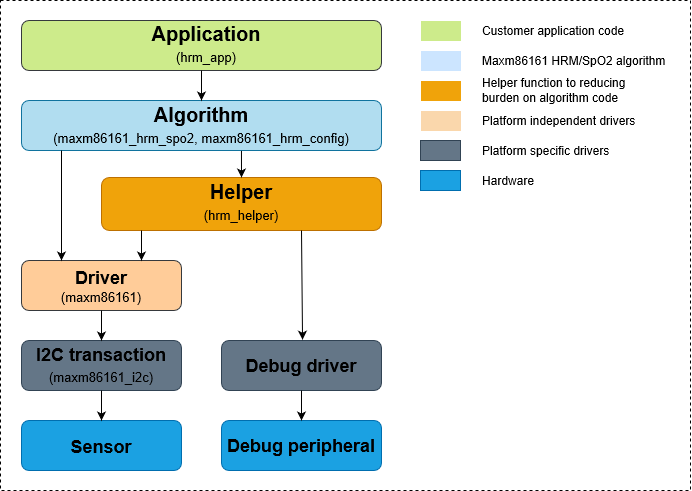

The diagram above was exported from draw.io. Its source (the exported page's mxGraphModel, read from the mxfile embedded in the PNG):
<mxGraphModel grid="1" shadow="0" math="0" pageHeight="1100" pageWidth="850" pageScale="1" page="1" fold="1" arrows="1" connect="1" tooltips="1" guides="1" gridSize="10" dy="660" dx="1185">
  <root>
    <mxCell id="VQKljHeBadhI0PxV2uTw-0" />
    <mxCell id="VQKljHeBadhI0PxV2uTw-1" parent="VQKljHeBadhI0PxV2uTw-0" />
    <mxCell id="VQKljHeBadhI0PxV2uTw-57" value="" parent="VQKljHeBadhI0PxV2uTw-1" style="rounded=0;whiteSpace=wrap;html=1;strokeColor=#000000;fillColor=none;dashed=1;" vertex="1">
      <mxGeometry as="geometry" height="490" width="690" y="150" x="60" />
    </mxCell>
    <mxCell id="VQKljHeBadhI0PxV2uTw-3" value="" parent="VQKljHeBadhI0PxV2uTw-1" style="rounded=1;whiteSpace=wrap;html=1;fillColor=#b1ddf0;strokeColor=#10739e;" vertex="1">
      <mxGeometry as="geometry" height="50" width="360" y="250" x="81" />
    </mxCell>
    <mxCell id="VQKljHeBadhI0PxV2uTw-4" value="" parent="VQKljHeBadhI0PxV2uTw-1" style="rounded=1;whiteSpace=wrap;html=1;fillColor=#f0a30a;strokeColor=#BD7000;fontColor=#ffffff;" vertex="1">
      <mxGeometry as="geometry" height="53" width="280" y="327" x="161" />
    </mxCell>
    <mxCell id="VQKljHeBadhI0PxV2uTw-6" value="" parent="VQKljHeBadhI0PxV2uTw-1" style="rounded=1;whiteSpace=wrap;html=1;fillColor=#cdeb8b;strokeColor=#36393d;" vertex="1">
      <mxGeometry as="geometry" height="50" width="360" y="170" x="81" />
    </mxCell>
    <mxCell id="VQKljHeBadhI0PxV2uTw-9" value="" parent="VQKljHeBadhI0PxV2uTw-1" style="rounded=1;whiteSpace=wrap;html=1;fillColor=#ffcc99;strokeColor=#36393d;" vertex="1">
      <mxGeometry as="geometry" height="50" width="160" y="410" x="81" />
    </mxCell>
    <mxCell id="VQKljHeBadhI0PxV2uTw-10" value="&lt;font style=&quot;font-size: 13px&quot;&gt;(hrm_app)&lt;/font&gt;" parent="VQKljHeBadhI0PxV2uTw-1" style="text;html=1;strokeColor=none;fillColor=none;align=center;verticalAlign=middle;whiteSpace=wrap;rounded=0;" vertex="1">
      <mxGeometry as="geometry" height="20" width="40" y="196.5" x="246" />
    </mxCell>
    <mxCell id="VQKljHeBadhI0PxV2uTw-11" value="&lt;font style=&quot;font-size: 20px&quot;&gt;&lt;b&gt;Application&lt;/b&gt;&lt;/font&gt;" parent="VQKljHeBadhI0PxV2uTw-1" style="text;html=1;strokeColor=none;fillColor=none;align=center;verticalAlign=middle;whiteSpace=wrap;rounded=0;" vertex="1">
      <mxGeometry as="geometry" height="20" width="40" y="173.5" x="246" />
    </mxCell>
    <mxCell id="VQKljHeBadhI0PxV2uTw-13" value="&lt;font style=&quot;font-size: 20px&quot;&gt;&lt;b&gt;Algorithm&lt;/b&gt;&lt;/font&gt;" parent="VQKljHeBadhI0PxV2uTw-1" style="text;html=1;strokeColor=none;fillColor=none;align=center;verticalAlign=middle;whiteSpace=wrap;rounded=0;" vertex="1">
      <mxGeometry as="geometry" height="20" width="360" y="255" x="81" />
    </mxCell>
    <mxCell id="VQKljHeBadhI0PxV2uTw-15" value="&lt;font style=&quot;font-size: 13px&quot;&gt;(maxm86161_hrm_spo2, maxm86161_hrm_config)&lt;/font&gt;" parent="VQKljHeBadhI0PxV2uTw-1" style="text;html=1;strokeColor=none;fillColor=none;align=center;verticalAlign=middle;whiteSpace=wrap;rounded=0;" vertex="1">
      <mxGeometry as="geometry" height="20" width="360" y="278" x="81" />
    </mxCell>
    <mxCell id="VQKljHeBadhI0PxV2uTw-16" value="&lt;font style=&quot;font-size: 13px&quot;&gt;(hrm_helper)&lt;/font&gt;" parent="VQKljHeBadhI0PxV2uTw-1" style="text;html=1;strokeColor=none;fillColor=none;align=center;verticalAlign=middle;whiteSpace=wrap;rounded=0;" vertex="1">
      <mxGeometry as="geometry" height="20" width="40" y="354.5" x="281" />
    </mxCell>
    <mxCell id="VQKljHeBadhI0PxV2uTw-17" value="&lt;font style=&quot;font-size: 20px&quot;&gt;&lt;b&gt;Helper&lt;/b&gt;&lt;/font&gt;" parent="VQKljHeBadhI0PxV2uTw-1" style="text;html=1;strokeColor=none;fillColor=none;align=center;verticalAlign=middle;whiteSpace=wrap;rounded=0;" vertex="1">
      <mxGeometry as="geometry" height="20" width="40" y="331.5" x="281" />
    </mxCell>
    <mxCell id="VQKljHeBadhI0PxV2uTw-18" value="&lt;font style=&quot;font-size: 13px&quot;&gt;(maxm86161)&lt;/font&gt;" parent="VQKljHeBadhI0PxV2uTw-1" style="text;html=1;strokeColor=none;fillColor=none;align=center;verticalAlign=middle;whiteSpace=wrap;rounded=0;" vertex="1">
      <mxGeometry as="geometry" height="20" width="160" y="436.5" x="81" />
    </mxCell>
    <mxCell id="VQKljHeBadhI0PxV2uTw-19" value="&lt;font style=&quot;font-size: 18px&quot;&gt;&lt;b&gt;Driver&lt;/b&gt;&lt;/font&gt;" parent="VQKljHeBadhI0PxV2uTw-1" style="text;html=1;strokeColor=none;fillColor=none;align=center;verticalAlign=middle;whiteSpace=wrap;rounded=0;" vertex="1">
      <mxGeometry as="geometry" height="20" width="200" y="416.5" x="61" />
    </mxCell>
    <mxCell id="VQKljHeBadhI0PxV2uTw-21" value="" parent="VQKljHeBadhI0PxV2uTw-1" style="rounded=1;whiteSpace=wrap;html=1;fillColor=#647687;strokeColor=#314354;fontColor=#ffffff;" vertex="1">
      <mxGeometry as="geometry" height="50" width="160" y="490" x="81" />
    </mxCell>
    <mxCell id="VQKljHeBadhI0PxV2uTw-22" value="&lt;font style=&quot;font-size: 13px&quot;&gt;(maxm86161_i2c)&lt;/font&gt;" parent="VQKljHeBadhI0PxV2uTw-1" style="text;html=1;strokeColor=none;fillColor=none;align=center;verticalAlign=middle;whiteSpace=wrap;rounded=0;" vertex="1">
      <mxGeometry as="geometry" height="20" width="160" y="516.5" x="81" />
    </mxCell>
    <mxCell id="VQKljHeBadhI0PxV2uTw-23" value="&lt;font style=&quot;font-size: 18px&quot;&gt;&lt;b&gt;I2C transaction&lt;/b&gt;&lt;/font&gt;" parent="VQKljHeBadhI0PxV2uTw-1" style="text;html=1;strokeColor=none;fillColor=none;align=center;verticalAlign=middle;whiteSpace=wrap;rounded=0;" vertex="1">
      <mxGeometry as="geometry" height="20" width="160" y="493.5" x="81" />
    </mxCell>
    <mxCell id="VQKljHeBadhI0PxV2uTw-24" value="" parent="VQKljHeBadhI0PxV2uTw-1" style="rounded=1;whiteSpace=wrap;html=1;fillColor=#1ba1e2;strokeColor=#006EAF;fontColor=#ffffff;" vertex="1">
      <mxGeometry as="geometry" height="50" width="160" y="570" x="81" />
    </mxCell>
    <mxCell id="VQKljHeBadhI0PxV2uTw-26" value="&lt;font style=&quot;font-size: 18px&quot;&gt;&lt;b&gt;Sensor&lt;/b&gt;&lt;/font&gt;" parent="VQKljHeBadhI0PxV2uTw-1" style="text;html=1;strokeColor=none;fillColor=none;align=center;verticalAlign=middle;whiteSpace=wrap;rounded=0;" vertex="1">
      <mxGeometry as="geometry" height="20" width="160" y="585.5" x="81" />
    </mxCell>
    <mxCell id="VQKljHeBadhI0PxV2uTw-27" value="" parent="VQKljHeBadhI0PxV2uTw-1" style="rounded=1;whiteSpace=wrap;html=1;fillColor=#647687;strokeColor=#314354;fontColor=#ffffff;" vertex="1">
      <mxGeometry as="geometry" height="50" width="160" y="490" x="281" />
    </mxCell>
    <mxCell id="VQKljHeBadhI0PxV2uTw-29" value="&lt;font style=&quot;font-size: 18px&quot;&gt;&lt;b&gt;Debug driver&lt;/b&gt;&lt;/font&gt;" parent="VQKljHeBadhI0PxV2uTw-1" style="text;html=1;strokeColor=none;fillColor=none;align=center;verticalAlign=middle;whiteSpace=wrap;rounded=0;" vertex="1">
      <mxGeometry as="geometry" height="50" width="160" y="490" x="281" />
    </mxCell>
    <mxCell id="VQKljHeBadhI0PxV2uTw-30" value="" parent="VQKljHeBadhI0PxV2uTw-1" style="rounded=1;whiteSpace=wrap;html=1;fillColor=#1ba1e2;strokeColor=#006EAF;fontColor=#ffffff;" vertex="1">
      <mxGeometry as="geometry" height="50" width="160" y="570" x="281" />
    </mxCell>
    <mxCell id="VQKljHeBadhI0PxV2uTw-31" value="&lt;font style=&quot;font-size: 18px&quot;&gt;&lt;b&gt;Debug peripheral&lt;/b&gt;&lt;/font&gt;" parent="VQKljHeBadhI0PxV2uTw-1" style="text;html=1;strokeColor=none;fillColor=none;align=center;verticalAlign=middle;whiteSpace=wrap;rounded=0;" vertex="1">
      <mxGeometry as="geometry" height="50" width="160" y="570" x="281" />
    </mxCell>
    <mxCell id="VQKljHeBadhI0PxV2uTw-32" value="" parent="VQKljHeBadhI0PxV2uTw-1" edge="1" style="endArrow=classic;html=1;exitX=0.75;exitY=1;exitDx=0;exitDy=0;entryX=0.569;entryY=-0.016;entryDx=0;entryDy=0;entryPerimeter=0;">
      <mxGeometry as="geometry" relative="1" height="50" width="50">
        <mxPoint as="sourcePoint" y="380" x="361.0000000000002" />
        <mxPoint as="targetPoint" y="489.19999999999993" x="362.03999999999996" />
      </mxGeometry>
    </mxCell>
    <mxCell id="VQKljHeBadhI0PxV2uTw-34" value="" parent="VQKljHeBadhI0PxV2uTw-1" edge="1" target="VQKljHeBadhI0PxV2uTw-24" source="VQKljHeBadhI0PxV2uTw-21" style="endArrow=classic;html=1;entryX=0.5;entryY=0;entryDx=0;entryDy=0;exitX=0.5;exitY=1;exitDx=0;exitDy=0;">
      <mxGeometry as="geometry" relative="1" height="50" width="50">
        <mxPoint as="sourcePoint" y="570" x="181" />
        <mxPoint as="targetPoint" y="520" x="231" />
      </mxGeometry>
    </mxCell>
    <mxCell id="VQKljHeBadhI0PxV2uTw-35" value="" parent="VQKljHeBadhI0PxV2uTw-1" edge="1" source="VQKljHeBadhI0PxV2uTw-9" style="endArrow=classic;html=1;exitX=0.5;exitY=1;exitDx=0;exitDy=0;">
      <mxGeometry as="geometry" relative="1" height="50" width="50">
        <mxPoint as="sourcePoint" y="570" x="181" />
        <mxPoint as="targetPoint" y="490" x="161" />
      </mxGeometry>
    </mxCell>
    <mxCell id="VQKljHeBadhI0PxV2uTw-38" value="" parent="VQKljHeBadhI0PxV2uTw-1" edge="1" target="VQKljHeBadhI0PxV2uTw-30" source="VQKljHeBadhI0PxV2uTw-27" style="endArrow=classic;html=1;entryX=0.5;entryY=0;entryDx=0;entryDy=0;exitX=0.5;exitY=1;exitDx=0;exitDy=0;">
      <mxGeometry as="geometry" relative="1" height="50" width="50">
        <mxPoint as="sourcePoint" y="620" x="281" />
        <mxPoint as="targetPoint" y="570" x="331" />
      </mxGeometry>
    </mxCell>
    <mxCell id="VQKljHeBadhI0PxV2uTw-39" value="" parent="VQKljHeBadhI0PxV2uTw-1" edge="1" target="VQKljHeBadhI0PxV2uTw-9" style="endArrow=classic;html=1;entryX=0.75;entryY=0;entryDx=0;entryDy=0;">
      <mxGeometry as="geometry" relative="1" height="50" width="50">
        <mxPoint as="sourcePoint" y="380" x="201" />
        <mxPoint as="targetPoint" y="390" x="251" />
      </mxGeometry>
    </mxCell>
    <mxCell id="VQKljHeBadhI0PxV2uTw-41" value="" parent="VQKljHeBadhI0PxV2uTw-1" edge="1" target="VQKljHeBadhI0PxV2uTw-9" style="endArrow=classic;html=1;entryX=0.25;entryY=0;entryDx=0;entryDy=0;">
      <mxGeometry as="geometry" relative="1" height="50" width="50">
        <mxPoint as="sourcePoint" y="300" x="121" />
        <mxPoint as="targetPoint" y="360" x="201" />
      </mxGeometry>
    </mxCell>
    <mxCell id="VQKljHeBadhI0PxV2uTw-42" value="" parent="VQKljHeBadhI0PxV2uTw-1" edge="1" target="VQKljHeBadhI0PxV2uTw-3" source="VQKljHeBadhI0PxV2uTw-6" style="endArrow=classic;html=1;entryX=0.5;entryY=0;entryDx=0;entryDy=0;exitX=0.5;exitY=1;exitDx=0;exitDy=0;">
      <mxGeometry as="geometry" relative="1" height="50" width="50">
        <mxPoint as="sourcePoint" y="380" x="390" />
        <mxPoint as="targetPoint" y="330" x="440" />
      </mxGeometry>
    </mxCell>
    <mxCell id="VQKljHeBadhI0PxV2uTw-43" value="" parent="VQKljHeBadhI0PxV2uTw-1" edge="1" target="VQKljHeBadhI0PxV2uTw-4" source="VQKljHeBadhI0PxV2uTw-3" style="endArrow=classic;html=1;entryX=0.5;entryY=0;entryDx=0;entryDy=0;exitX=0.611;exitY=1.007;exitDx=0;exitDy=0;exitPerimeter=0;">
      <mxGeometry as="geometry" relative="1" height="50" width="50">
        <mxPoint as="sourcePoint" y="470" x="340" />
        <mxPoint as="targetPoint" y="420" x="390" />
      </mxGeometry>
    </mxCell>
    <mxCell id="VQKljHeBadhI0PxV2uTw-44" value="" parent="VQKljHeBadhI0PxV2uTw-1" style="rounded=0;whiteSpace=wrap;html=1;fillColor=#cdeb8b;strokeColor=none;" vertex="1">
      <mxGeometry as="geometry" height="20" width="40" y="170" x="480" />
    </mxCell>
    <mxCell id="VQKljHeBadhI0PxV2uTw-45" value="&lt;div align=&quot;left&quot;&gt;C&lt;font style=&quot;font-size: 12px&quot;&gt;ustomer application code&lt;/font&gt;&lt;/div&gt;" parent="VQKljHeBadhI0PxV2uTw-1" style="text;html=1;strokeColor=none;fillColor=none;align=left;verticalAlign=middle;whiteSpace=wrap;rounded=0;" vertex="1">
      <mxGeometry as="geometry" height="20" width="160" y="170" x="540" />
    </mxCell>
    <mxCell id="VQKljHeBadhI0PxV2uTw-46" value="" parent="VQKljHeBadhI0PxV2uTw-1" style="rounded=0;whiteSpace=wrap;html=1;fillColor=#cce5ff;strokeColor=none;" vertex="1">
      <mxGeometry as="geometry" height="20" width="40" y="200" x="480" />
    </mxCell>
    <mxCell id="VQKljHeBadhI0PxV2uTw-47" value="&lt;div align=&quot;left&quot;&gt;Maxm86161 HRM/SpO2 algorithm&lt;/div&gt;" parent="VQKljHeBadhI0PxV2uTw-1" style="text;html=1;strokeColor=none;fillColor=none;align=left;verticalAlign=middle;whiteSpace=wrap;rounded=0;" vertex="1">
      <mxGeometry as="geometry" height="20" width="190" y="200" x="540" />
    </mxCell>
    <mxCell id="VQKljHeBadhI0PxV2uTw-48" value="" parent="VQKljHeBadhI0PxV2uTw-1" style="rounded=0;whiteSpace=wrap;html=1;fillColor=#f0a30a;fontColor=#ffffff;strokeColor=none;" vertex="1">
      <mxGeometry as="geometry" height="20" width="40" y="230" x="480" />
    </mxCell>
    <mxCell id="VQKljHeBadhI0PxV2uTw-49" value="&lt;div align=&quot;left&quot;&gt;Helper function to reducing burden on algorithm code&lt;/div&gt;" parent="VQKljHeBadhI0PxV2uTw-1" style="text;html=1;strokeColor=none;fillColor=none;align=left;verticalAlign=middle;whiteSpace=wrap;rounded=0;" vertex="1">
      <mxGeometry as="geometry" height="20" width="160" y="230" x="540" />
    </mxCell>
    <mxCell id="VQKljHeBadhI0PxV2uTw-50" value="" parent="VQKljHeBadhI0PxV2uTw-1" style="rounded=0;whiteSpace=wrap;html=1;fillColor=#fad7ac;strokeColor=none;" vertex="1">
      <mxGeometry as="geometry" height="20" width="40" y="260" x="480" />
    </mxCell>
    <mxCell id="VQKljHeBadhI0PxV2uTw-51" value="&lt;div align=&quot;left&quot;&gt;Platform independent drivers&lt;/div&gt;" parent="VQKljHeBadhI0PxV2uTw-1" style="text;html=1;strokeColor=none;fillColor=none;align=left;verticalAlign=middle;whiteSpace=wrap;rounded=0;" vertex="1">
      <mxGeometry as="geometry" height="20" width="160" y="260" x="540" />
    </mxCell>
    <mxCell id="VQKljHeBadhI0PxV2uTw-52" value="" parent="VQKljHeBadhI0PxV2uTw-1" style="rounded=0;whiteSpace=wrap;html=1;fillColor=#647687;strokeColor=#314354;fontColor=#ffffff;" vertex="1">
      <mxGeometry as="geometry" height="20" width="40" y="290" x="480" />
    </mxCell>
    <mxCell id="VQKljHeBadhI0PxV2uTw-53" value="&lt;div align=&quot;left&quot;&gt;Platform specific drivers&lt;/div&gt;" parent="VQKljHeBadhI0PxV2uTw-1" style="text;html=1;strokeColor=none;fillColor=none;align=left;verticalAlign=middle;whiteSpace=wrap;rounded=0;" vertex="1">
      <mxGeometry as="geometry" height="20" width="160" y="290" x="540" />
    </mxCell>
    <mxCell id="VQKljHeBadhI0PxV2uTw-54" value="" parent="VQKljHeBadhI0PxV2uTw-1" style="rounded=0;whiteSpace=wrap;html=1;fillColor=#1ba1e2;strokeColor=#006EAF;fontColor=#ffffff;" vertex="1">
      <mxGeometry as="geometry" height="20" width="40" y="320" x="480" />
    </mxCell>
    <mxCell id="VQKljHeBadhI0PxV2uTw-55" value="&lt;div align=&quot;left&quot;&gt;Hardware&lt;/div&gt;" parent="VQKljHeBadhI0PxV2uTw-1" style="text;html=1;strokeColor=none;fillColor=none;align=left;verticalAlign=middle;whiteSpace=wrap;rounded=0;" vertex="1">
      <mxGeometry as="geometry" height="20" width="160" y="320" x="540" />
    </mxCell>
  </root>
</mxGraphModel>